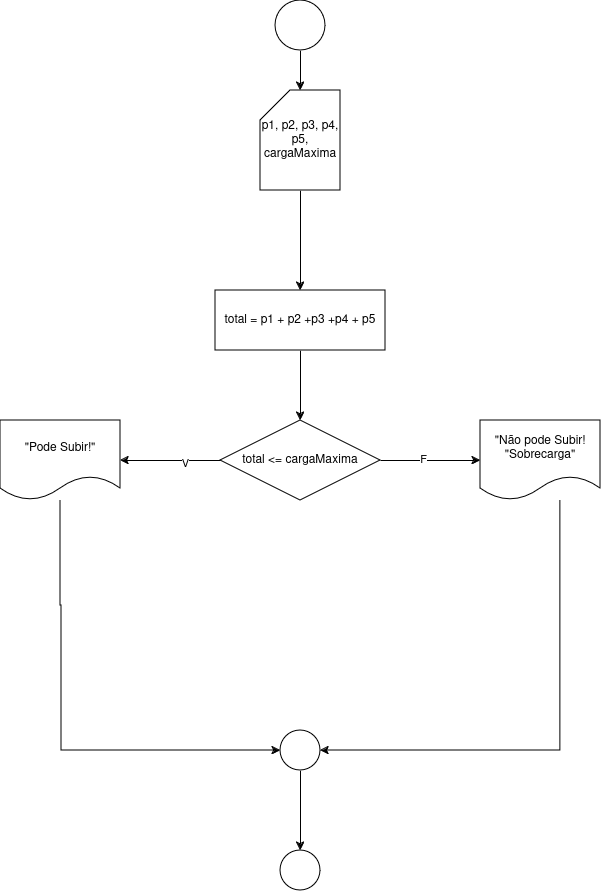

The diagram above was exported from draw.io. Its source (the exported page's mxGraphModel, read from the mxfile embedded in the PNG):
<mxGraphModel dx="1434" dy="790" grid="1" gridSize="10" guides="1" tooltips="1" connect="1" arrows="1" fold="1" page="1" pageScale="1" pageWidth="850" pageHeight="1100" math="0" shadow="0">
  <root>
    <mxCell id="0" />
    <mxCell id="1" parent="0" />
    <mxCell id="6HXPbrFWtKQIssdKlUqy-5" value="" style="edgeStyle=orthogonalEdgeStyle;rounded=0;orthogonalLoop=1;jettySize=auto;html=1;" edge="1" parent="1" source="6HXPbrFWtKQIssdKlUqy-1" target="6HXPbrFWtKQIssdKlUqy-4">
      <mxGeometry relative="1" as="geometry" />
    </mxCell>
    <mxCell id="6HXPbrFWtKQIssdKlUqy-1" value="" style="ellipse;whiteSpace=wrap;html=1;aspect=fixed;" vertex="1" parent="1">
      <mxGeometry x="425" width="50" height="50" as="geometry" />
    </mxCell>
    <mxCell id="6HXPbrFWtKQIssdKlUqy-7" value="" style="edgeStyle=orthogonalEdgeStyle;rounded=0;orthogonalLoop=1;jettySize=auto;html=1;" edge="1" parent="1" source="6HXPbrFWtKQIssdKlUqy-4" target="6HXPbrFWtKQIssdKlUqy-6">
      <mxGeometry relative="1" as="geometry" />
    </mxCell>
    <mxCell id="6HXPbrFWtKQIssdKlUqy-4" value="p1, p2, p3, p4, p5, cargaMaxima" style="shape=card;whiteSpace=wrap;html=1;" vertex="1" parent="1">
      <mxGeometry x="410" y="90" width="80" height="100" as="geometry" />
    </mxCell>
    <mxCell id="6HXPbrFWtKQIssdKlUqy-9" value="" style="edgeStyle=orthogonalEdgeStyle;rounded=0;orthogonalLoop=1;jettySize=auto;html=1;" edge="1" parent="1" source="6HXPbrFWtKQIssdKlUqy-6" target="6HXPbrFWtKQIssdKlUqy-8">
      <mxGeometry relative="1" as="geometry" />
    </mxCell>
    <mxCell id="6HXPbrFWtKQIssdKlUqy-6" value="total = p1 + p2 +p3 +p4 + p5" style="whiteSpace=wrap;html=1;" vertex="1" parent="1">
      <mxGeometry x="365" y="290" width="170" height="60" as="geometry" />
    </mxCell>
    <mxCell id="6HXPbrFWtKQIssdKlUqy-12" value="" style="edgeStyle=orthogonalEdgeStyle;rounded=0;orthogonalLoop=1;jettySize=auto;html=1;" edge="1" parent="1" source="6HXPbrFWtKQIssdKlUqy-8" target="6HXPbrFWtKQIssdKlUqy-11">
      <mxGeometry relative="1" as="geometry" />
    </mxCell>
    <mxCell id="6HXPbrFWtKQIssdKlUqy-13" value="V" style="edgeLabel;html=1;align=center;verticalAlign=middle;resizable=0;points=[];" vertex="1" connectable="0" parent="6HXPbrFWtKQIssdKlUqy-12">
      <mxGeometry x="-0.28" y="2" relative="1" as="geometry">
        <mxPoint as="offset" />
      </mxGeometry>
    </mxCell>
    <mxCell id="6HXPbrFWtKQIssdKlUqy-15" value="" style="edgeStyle=orthogonalEdgeStyle;rounded=0;orthogonalLoop=1;jettySize=auto;html=1;" edge="1" parent="1" source="6HXPbrFWtKQIssdKlUqy-8" target="6HXPbrFWtKQIssdKlUqy-14">
      <mxGeometry relative="1" as="geometry" />
    </mxCell>
    <mxCell id="6HXPbrFWtKQIssdKlUqy-16" value="F" style="edgeLabel;html=1;align=center;verticalAlign=middle;resizable=0;points=[];" vertex="1" connectable="0" parent="6HXPbrFWtKQIssdKlUqy-15">
      <mxGeometry x="-0.16" y="2" relative="1" as="geometry">
        <mxPoint as="offset" />
      </mxGeometry>
    </mxCell>
    <mxCell id="6HXPbrFWtKQIssdKlUqy-8" value="total &amp;lt;= cargaMaxima" style="rhombus;whiteSpace=wrap;html=1;" vertex="1" parent="1">
      <mxGeometry x="370" y="420" width="160" height="80" as="geometry" />
    </mxCell>
    <mxCell id="6HXPbrFWtKQIssdKlUqy-18" style="edgeStyle=orthogonalEdgeStyle;rounded=0;orthogonalLoop=1;jettySize=auto;html=1;" edge="1" parent="1" source="6HXPbrFWtKQIssdKlUqy-11" target="6HXPbrFWtKQIssdKlUqy-17">
      <mxGeometry relative="1" as="geometry">
        <mxPoint x="210" y="710" as="targetPoint" />
        <Array as="points">
          <mxPoint x="210" y="605" />
          <mxPoint x="211" y="605" />
          <mxPoint x="211" y="750" />
        </Array>
      </mxGeometry>
    </mxCell>
    <mxCell id="6HXPbrFWtKQIssdKlUqy-11" value="&quot;Pode Subir!&quot;" style="shape=document;whiteSpace=wrap;html=1;boundedLbl=1;" vertex="1" parent="1">
      <mxGeometry x="150" y="420" width="120" height="80" as="geometry" />
    </mxCell>
    <mxCell id="6HXPbrFWtKQIssdKlUqy-19" style="edgeStyle=orthogonalEdgeStyle;rounded=0;orthogonalLoop=1;jettySize=auto;html=1;entryX=1;entryY=0.5;entryDx=0;entryDy=0;" edge="1" parent="1" source="6HXPbrFWtKQIssdKlUqy-14" target="6HXPbrFWtKQIssdKlUqy-17">
      <mxGeometry relative="1" as="geometry">
        <mxPoint x="690" y="760" as="targetPoint" />
        <Array as="points">
          <mxPoint x="710" y="750" />
        </Array>
      </mxGeometry>
    </mxCell>
    <mxCell id="6HXPbrFWtKQIssdKlUqy-14" value="&lt;div&gt;&quot;Não pode Subir!&lt;/div&gt;&lt;div&gt;&quot;Sobrecarga&quot;&lt;br&gt;&lt;/div&gt;" style="shape=document;whiteSpace=wrap;html=1;boundedLbl=1;" vertex="1" parent="1">
      <mxGeometry x="630" y="420" width="120" height="80" as="geometry" />
    </mxCell>
    <mxCell id="6HXPbrFWtKQIssdKlUqy-21" value="" style="edgeStyle=orthogonalEdgeStyle;rounded=0;orthogonalLoop=1;jettySize=auto;html=1;" edge="1" parent="1" source="6HXPbrFWtKQIssdKlUqy-17" target="6HXPbrFWtKQIssdKlUqy-20">
      <mxGeometry relative="1" as="geometry" />
    </mxCell>
    <mxCell id="6HXPbrFWtKQIssdKlUqy-17" value="" style="ellipse;whiteSpace=wrap;html=1;aspect=fixed;" vertex="1" parent="1">
      <mxGeometry x="430" y="730" width="40" height="40" as="geometry" />
    </mxCell>
    <mxCell id="6HXPbrFWtKQIssdKlUqy-20" value="" style="ellipse;whiteSpace=wrap;html=1;aspect=fixed;" vertex="1" parent="1">
      <mxGeometry x="430" y="850" width="40" height="40" as="geometry" />
    </mxCell>
  </root>
</mxGraphModel>